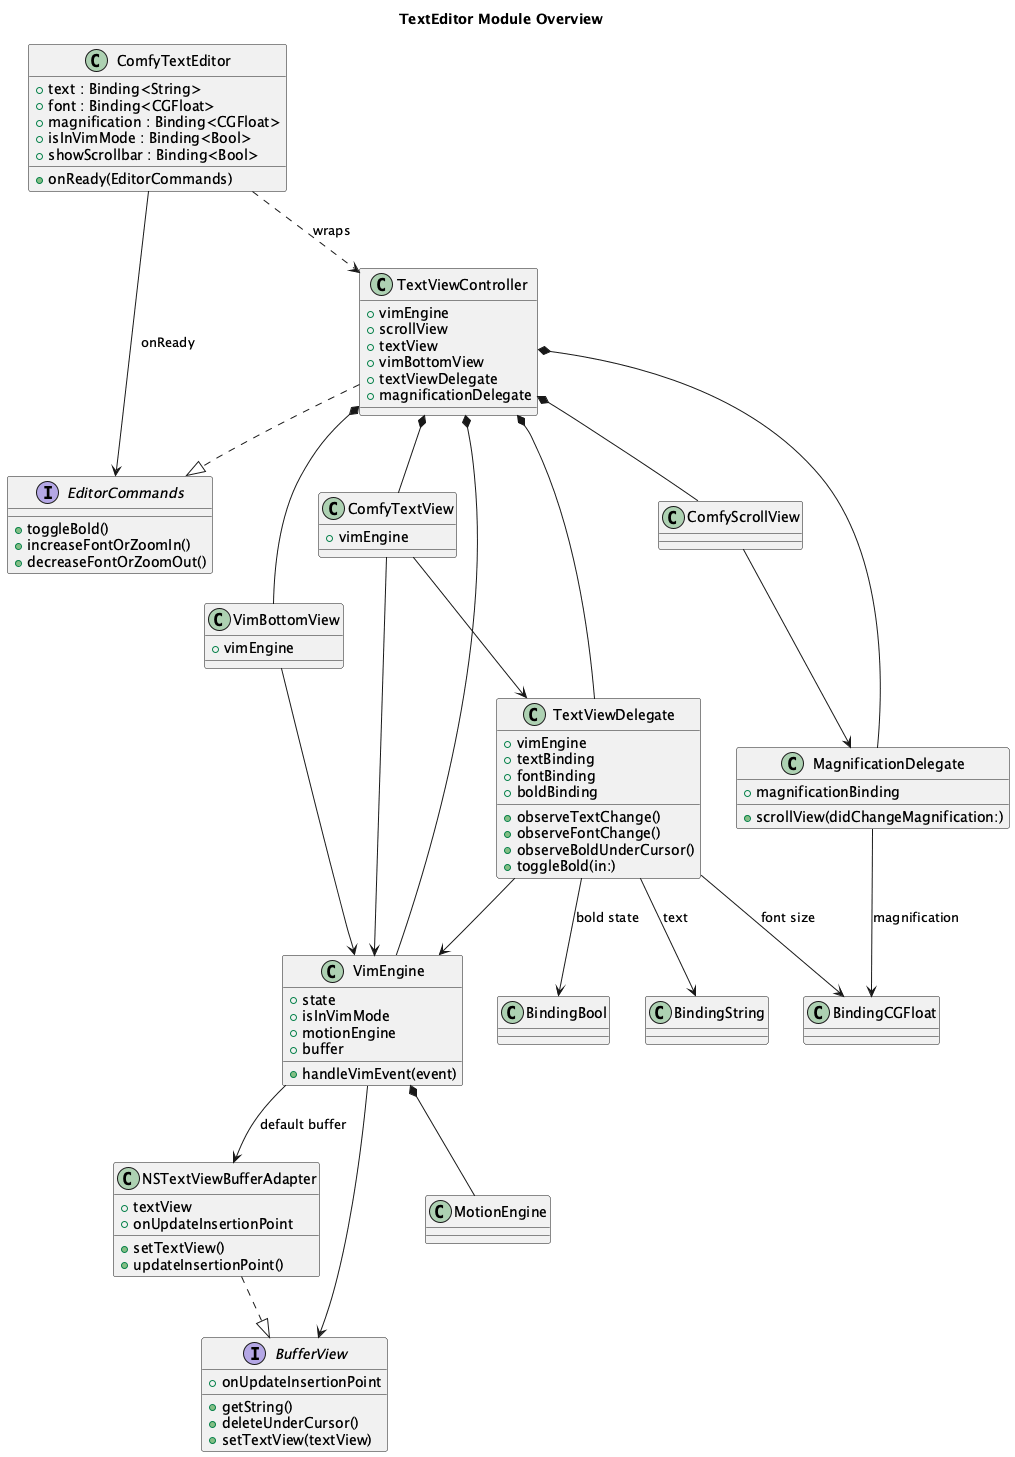

The diagram above was rendered by PlantUML. Its source (embedded in the PNG):
@startuml
title TextEditor Module Overview

interface EditorCommands {
    +toggleBold()
    +increaseFontOrZoomIn()
    +decreaseFontOrZoomOut()
}

interface BufferView {
    +onUpdateInsertionPoint
    +getString()
    +deleteUnderCursor()
    +setTextView(textView)
}

class NSTextViewBufferAdapter {
    +textView
    +onUpdateInsertionPoint
    +setTextView()
    +updateInsertionPoint()
}
NSTextViewBufferAdapter ..|> BufferView

class VimEngine {
    +state
    +isInVimMode
    +motionEngine
    +buffer
    +handleVimEvent(event)
}

class MotionEngine

class ComfyTextEditor {
    +text : Binding<String>
    +font : Binding<CGFloat>
    +magnification : Binding<CGFloat>
    +isInVimMode : Binding<Bool>
    +showScrollbar : Binding<Bool>
    +onReady(EditorCommands)
}

class TextViewController {
    +vimEngine
    +scrollView
    +textView
    +vimBottomView
    +textViewDelegate
    +magnificationDelegate
}
TextViewController ..|> EditorCommands

class ComfyScrollView
class ComfyTextView {
    +vimEngine
}
class VimBottomView {
    +vimEngine
}

class TextViewDelegate {
    +vimEngine
    +textBinding
    +fontBinding
    +boldBinding
    +observeTextChange()
    +observeFontChange()
    +observeBoldUnderCursor()
    +toggleBold(in:)
}

class MagnificationDelegate {
    +magnificationBinding
    +scrollView(didChangeMagnification:)
}

class BindingString
class BindingCGFloat
class BindingBool

ComfyTextEditor ..> TextViewController : wraps
ComfyTextEditor --> EditorCommands : onReady

TextViewController *-- VimEngine
TextViewController *-- ComfyScrollView
TextViewController *-- ComfyTextView
TextViewController *-- VimBottomView
TextViewController *-- TextViewDelegate
TextViewController *-- MagnificationDelegate

ComfyScrollView --> MagnificationDelegate
ComfyTextView --> TextViewDelegate
ComfyTextView --> VimEngine
VimBottomView --> VimEngine

VimEngine *-- MotionEngine
VimEngine --> BufferView
VimEngine --> NSTextViewBufferAdapter : default buffer

TextViewDelegate --> VimEngine
TextViewDelegate --> BindingString : text
TextViewDelegate --> BindingCGFloat : font size
TextViewDelegate --> BindingBool : bold state

MagnificationDelegate --> BindingCGFloat : magnification

@enduml